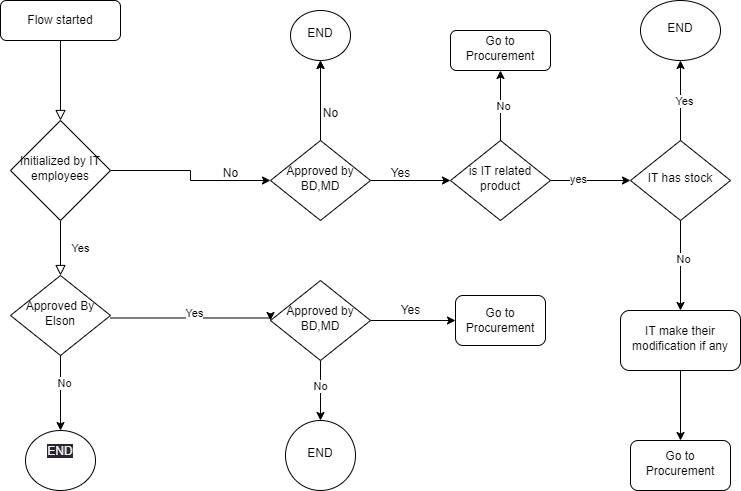

The diagram above was exported from draw.io. Its source (the exported page's mxGraphModel, read from the mxfile embedded in the PNG):
<mxGraphModel dx="1050" dy="549" grid="1" gridSize="10" guides="1" tooltips="1" connect="1" arrows="1" fold="1" page="1" pageScale="1" pageWidth="827" pageHeight="1169" background="none" math="0" shadow="0">
  <root>
    <mxCell id="WIyWlLk6GJQsqaUBKTNV-0" />
    <mxCell id="WIyWlLk6GJQsqaUBKTNV-1" parent="WIyWlLk6GJQsqaUBKTNV-0" />
    <mxCell id="WIyWlLk6GJQsqaUBKTNV-2" value="" style="rounded=0;html=1;jettySize=auto;orthogonalLoop=1;fontSize=11;endArrow=block;endFill=0;endSize=8;strokeWidth=1;shadow=0;labelBackgroundColor=none;edgeStyle=orthogonalEdgeStyle;" parent="WIyWlLk6GJQsqaUBKTNV-1" source="WIyWlLk6GJQsqaUBKTNV-3" target="WIyWlLk6GJQsqaUBKTNV-6" edge="1">
      <mxGeometry relative="1" as="geometry" />
    </mxCell>
    <mxCell id="WIyWlLk6GJQsqaUBKTNV-3" value="Flow started" style="rounded=1;whiteSpace=wrap;html=1;fontSize=12;glass=0;strokeWidth=1;shadow=0;" parent="WIyWlLk6GJQsqaUBKTNV-1" vertex="1">
      <mxGeometry x="80" y="30" width="120" height="40" as="geometry" />
    </mxCell>
    <mxCell id="WIyWlLk6GJQsqaUBKTNV-4" value="Yes" style="rounded=0;html=1;jettySize=auto;orthogonalLoop=1;fontSize=11;endArrow=block;endFill=0;endSize=8;strokeWidth=1;shadow=0;labelBackgroundColor=none;edgeStyle=orthogonalEdgeStyle;" parent="WIyWlLk6GJQsqaUBKTNV-1" source="WIyWlLk6GJQsqaUBKTNV-6" target="WIyWlLk6GJQsqaUBKTNV-10" edge="1">
      <mxGeometry y="20" relative="1" as="geometry">
        <mxPoint as="offset" />
      </mxGeometry>
    </mxCell>
    <mxCell id="yT9yAlRokxvvMz8XEf7D-20" value="" style="edgeStyle=orthogonalEdgeStyle;rounded=0;orthogonalLoop=1;jettySize=auto;html=1;" edge="1" parent="WIyWlLk6GJQsqaUBKTNV-1" source="WIyWlLk6GJQsqaUBKTNV-6" target="yT9yAlRokxvvMz8XEf7D-19">
      <mxGeometry relative="1" as="geometry" />
    </mxCell>
    <mxCell id="WIyWlLk6GJQsqaUBKTNV-6" value="Initialized by IT employees" style="rhombus;whiteSpace=wrap;html=1;shadow=0;fontFamily=Helvetica;fontSize=12;align=center;strokeWidth=1;spacing=6;spacingTop=-4;" parent="WIyWlLk6GJQsqaUBKTNV-1" vertex="1">
      <mxGeometry x="90" y="150" width="100" height="100" as="geometry" />
    </mxCell>
    <mxCell id="yT9yAlRokxvvMz8XEf7D-7" value="" style="edgeStyle=orthogonalEdgeStyle;rounded=0;orthogonalLoop=1;jettySize=auto;html=1;entryX=0;entryY=0.5;entryDx=0;entryDy=0;" edge="1" parent="WIyWlLk6GJQsqaUBKTNV-1" target="yT9yAlRokxvvMz8XEf7D-6">
      <mxGeometry relative="1" as="geometry">
        <mxPoint x="190" y="347.5" as="sourcePoint" />
        <mxPoint x="282.5" y="342.5" as="targetPoint" />
        <Array as="points">
          <mxPoint x="350" y="348" />
        </Array>
      </mxGeometry>
    </mxCell>
    <mxCell id="yT9yAlRokxvvMz8XEf7D-8" value="Yes" style="edgeLabel;html=1;align=center;verticalAlign=middle;resizable=0;points=[];" vertex="1" connectable="0" parent="yT9yAlRokxvvMz8XEf7D-7">
      <mxGeometry x="0.02" y="5" relative="1" as="geometry">
        <mxPoint as="offset" />
      </mxGeometry>
    </mxCell>
    <mxCell id="yT9yAlRokxvvMz8XEf7D-16" value="" style="edgeStyle=orthogonalEdgeStyle;rounded=0;orthogonalLoop=1;jettySize=auto;html=1;" edge="1" parent="WIyWlLk6GJQsqaUBKTNV-1" source="WIyWlLk6GJQsqaUBKTNV-10" target="yT9yAlRokxvvMz8XEf7D-15">
      <mxGeometry relative="1" as="geometry" />
    </mxCell>
    <mxCell id="yT9yAlRokxvvMz8XEf7D-17" value="No" style="edgeLabel;html=1;align=center;verticalAlign=middle;resizable=0;points=[];" vertex="1" connectable="0" parent="yT9yAlRokxvvMz8XEf7D-16">
      <mxGeometry x="-0.2706" y="3" relative="1" as="geometry">
        <mxPoint as="offset" />
      </mxGeometry>
    </mxCell>
    <mxCell id="WIyWlLk6GJQsqaUBKTNV-10" value="Approved By Elson" style="rhombus;whiteSpace=wrap;html=1;shadow=0;fontFamily=Helvetica;fontSize=12;align=center;strokeWidth=1;spacing=6;spacingTop=-4;" parent="WIyWlLk6GJQsqaUBKTNV-1" vertex="1">
      <mxGeometry x="90" y="305" width="100" height="80" as="geometry" />
    </mxCell>
    <mxCell id="yT9yAlRokxvvMz8XEf7D-4" value="Go to Procurement" style="whiteSpace=wrap;html=1;rounded=1;glass=0;strokeWidth=1;shadow=0;" vertex="1" parent="WIyWlLk6GJQsqaUBKTNV-1">
      <mxGeometry x="535" y="325" width="90" height="50" as="geometry" />
    </mxCell>
    <mxCell id="yT9yAlRokxvvMz8XEf7D-9" value="" style="edgeStyle=orthogonalEdgeStyle;rounded=0;orthogonalLoop=1;jettySize=auto;html=1;" edge="1" parent="WIyWlLk6GJQsqaUBKTNV-1" source="yT9yAlRokxvvMz8XEf7D-6" target="yT9yAlRokxvvMz8XEf7D-4">
      <mxGeometry relative="1" as="geometry" />
    </mxCell>
    <mxCell id="yT9yAlRokxvvMz8XEf7D-14" value="" style="edgeStyle=orthogonalEdgeStyle;rounded=0;orthogonalLoop=1;jettySize=auto;html=1;" edge="1" parent="WIyWlLk6GJQsqaUBKTNV-1" source="yT9yAlRokxvvMz8XEf7D-6" target="yT9yAlRokxvvMz8XEf7D-13">
      <mxGeometry relative="1" as="geometry" />
    </mxCell>
    <mxCell id="yT9yAlRokxvvMz8XEf7D-18" value="No" style="edgeLabel;html=1;align=center;verticalAlign=middle;resizable=0;points=[];" vertex="1" connectable="0" parent="yT9yAlRokxvvMz8XEf7D-14">
      <mxGeometry x="-0.175" y="-1" relative="1" as="geometry">
        <mxPoint as="offset" />
      </mxGeometry>
    </mxCell>
    <mxCell id="yT9yAlRokxvvMz8XEf7D-6" value="Approved by BD,MD" style="rhombus;whiteSpace=wrap;html=1;shadow=0;fontFamily=Helvetica;fontSize=12;align=center;strokeWidth=1;spacing=6;spacingTop=-4;" vertex="1" parent="WIyWlLk6GJQsqaUBKTNV-1">
      <mxGeometry x="350" y="310" width="100" height="80" as="geometry" />
    </mxCell>
    <mxCell id="yT9yAlRokxvvMz8XEf7D-10" value="Yes" style="text;html=1;align=center;verticalAlign=middle;resizable=0;points=[];autosize=1;strokeColor=none;fillColor=none;" vertex="1" parent="WIyWlLk6GJQsqaUBKTNV-1">
      <mxGeometry x="470" y="325" width="40" height="30" as="geometry" />
    </mxCell>
    <mxCell id="yT9yAlRokxvvMz8XEf7D-13" value="END" style="ellipse;whiteSpace=wrap;html=1;shadow=0;strokeWidth=1;spacing=6;spacingTop=-4;" vertex="1" parent="WIyWlLk6GJQsqaUBKTNV-1">
      <mxGeometry x="365" y="450" width="70" height="70" as="geometry" />
    </mxCell>
    <mxCell id="yT9yAlRokxvvMz8XEf7D-15" value="&#10;&lt;span style=&quot;color: rgb(240, 240, 240); font-family: Helvetica; font-size: 12px; font-style: normal; font-variant-ligatures: normal; font-variant-caps: normal; font-weight: 400; letter-spacing: normal; orphans: 2; text-align: center; text-indent: 0px; text-transform: none; widows: 2; word-spacing: 0px; -webkit-text-stroke-width: 0px; background-color: rgb(42, 37, 47); text-decoration-thickness: initial; text-decoration-style: initial; text-decoration-color: initial; float: none; display: inline !important;&quot;&gt;END&lt;/span&gt;&#10;&#10;" style="ellipse;whiteSpace=wrap;html=1;shadow=0;strokeWidth=1;spacing=6;spacingTop=-4;" vertex="1" parent="WIyWlLk6GJQsqaUBKTNV-1">
      <mxGeometry x="105" y="460" width="70" height="60" as="geometry" />
    </mxCell>
    <mxCell id="yT9yAlRokxvvMz8XEf7D-23" value="" style="edgeStyle=orthogonalEdgeStyle;rounded=0;orthogonalLoop=1;jettySize=auto;html=1;" edge="1" parent="WIyWlLk6GJQsqaUBKTNV-1" source="yT9yAlRokxvvMz8XEf7D-19" target="yT9yAlRokxvvMz8XEf7D-22">
      <mxGeometry relative="1" as="geometry" />
    </mxCell>
    <mxCell id="yT9yAlRokxvvMz8XEf7D-24" value="" style="edgeStyle=orthogonalEdgeStyle;rounded=0;orthogonalLoop=1;jettySize=auto;html=1;" edge="1" parent="WIyWlLk6GJQsqaUBKTNV-1" source="yT9yAlRokxvvMz8XEf7D-19" target="yT9yAlRokxvvMz8XEf7D-22">
      <mxGeometry relative="1" as="geometry" />
    </mxCell>
    <mxCell id="yT9yAlRokxvvMz8XEf7D-27" value="" style="edgeStyle=orthogonalEdgeStyle;rounded=0;orthogonalLoop=1;jettySize=auto;html=1;" edge="1" parent="WIyWlLk6GJQsqaUBKTNV-1" source="yT9yAlRokxvvMz8XEf7D-19" target="yT9yAlRokxvvMz8XEf7D-26">
      <mxGeometry relative="1" as="geometry" />
    </mxCell>
    <mxCell id="yT9yAlRokxvvMz8XEf7D-19" value="Approved by BD,MD" style="rhombus;whiteSpace=wrap;html=1;shadow=0;fontFamily=Helvetica;fontSize=12;align=center;strokeWidth=1;spacing=6;spacingTop=-4;" vertex="1" parent="WIyWlLk6GJQsqaUBKTNV-1">
      <mxGeometry x="350" y="170" width="100" height="80" as="geometry" />
    </mxCell>
    <mxCell id="yT9yAlRokxvvMz8XEf7D-21" value="No" style="text;html=1;align=center;verticalAlign=middle;resizable=0;points=[];autosize=1;strokeColor=none;fillColor=none;" vertex="1" parent="WIyWlLk6GJQsqaUBKTNV-1">
      <mxGeometry x="290" y="188" width="40" height="30" as="geometry" />
    </mxCell>
    <mxCell id="yT9yAlRokxvvMz8XEf7D-22" value="END" style="ellipse;whiteSpace=wrap;html=1;shadow=0;strokeWidth=1;spacing=6;spacingTop=-4;" vertex="1" parent="WIyWlLk6GJQsqaUBKTNV-1">
      <mxGeometry x="370" y="40" width="60" height="50" as="geometry" />
    </mxCell>
    <mxCell id="yT9yAlRokxvvMz8XEf7D-25" value="No" style="text;html=1;align=center;verticalAlign=middle;resizable=0;points=[];autosize=1;strokeColor=none;fillColor=none;" vertex="1" parent="WIyWlLk6GJQsqaUBKTNV-1">
      <mxGeometry x="390" y="128" width="40" height="30" as="geometry" />
    </mxCell>
    <mxCell id="yT9yAlRokxvvMz8XEf7D-30" value="" style="edgeStyle=orthogonalEdgeStyle;rounded=0;orthogonalLoop=1;jettySize=auto;html=1;" edge="1" parent="WIyWlLk6GJQsqaUBKTNV-1" source="yT9yAlRokxvvMz8XEf7D-26" target="yT9yAlRokxvvMz8XEf7D-29">
      <mxGeometry relative="1" as="geometry" />
    </mxCell>
    <mxCell id="yT9yAlRokxvvMz8XEf7D-31" value="No" style="edgeLabel;html=1;align=center;verticalAlign=middle;resizable=0;points=[];" vertex="1" connectable="0" parent="yT9yAlRokxvvMz8XEf7D-30">
      <mxGeometry y="-2" relative="1" as="geometry">
        <mxPoint as="offset" />
      </mxGeometry>
    </mxCell>
    <mxCell id="yT9yAlRokxvvMz8XEf7D-33" value="" style="edgeStyle=orthogonalEdgeStyle;rounded=0;orthogonalLoop=1;jettySize=auto;html=1;" edge="1" parent="WIyWlLk6GJQsqaUBKTNV-1" source="yT9yAlRokxvvMz8XEf7D-26" target="yT9yAlRokxvvMz8XEf7D-32">
      <mxGeometry relative="1" as="geometry" />
    </mxCell>
    <mxCell id="yT9yAlRokxvvMz8XEf7D-34" value="yes" style="edgeLabel;html=1;align=center;verticalAlign=middle;resizable=0;points=[];" vertex="1" connectable="0" parent="yT9yAlRokxvvMz8XEf7D-33">
      <mxGeometry x="-0.33" y="2" relative="1" as="geometry">
        <mxPoint as="offset" />
      </mxGeometry>
    </mxCell>
    <mxCell id="yT9yAlRokxvvMz8XEf7D-26" value="is IT related product" style="rhombus;whiteSpace=wrap;html=1;shadow=0;fontFamily=Helvetica;fontSize=12;align=center;strokeWidth=1;spacing=6;spacingTop=-4;" vertex="1" parent="WIyWlLk6GJQsqaUBKTNV-1">
      <mxGeometry x="530" y="170" width="100" height="80" as="geometry" />
    </mxCell>
    <mxCell id="yT9yAlRokxvvMz8XEf7D-28" value="Yes" style="text;html=1;align=center;verticalAlign=middle;resizable=0;points=[];autosize=1;strokeColor=none;fillColor=none;" vertex="1" parent="WIyWlLk6GJQsqaUBKTNV-1">
      <mxGeometry x="460" y="188" width="40" height="30" as="geometry" />
    </mxCell>
    <mxCell id="yT9yAlRokxvvMz8XEf7D-29" value="Go to Procurement" style="rounded=1;whiteSpace=wrap;html=1;shadow=0;strokeWidth=1;spacing=6;spacingTop=-4;" vertex="1" parent="WIyWlLk6GJQsqaUBKTNV-1">
      <mxGeometry x="530" y="60" width="100" height="40" as="geometry" />
    </mxCell>
    <mxCell id="yT9yAlRokxvvMz8XEf7D-36" value="" style="edgeStyle=orthogonalEdgeStyle;rounded=0;orthogonalLoop=1;jettySize=auto;html=1;" edge="1" parent="WIyWlLk6GJQsqaUBKTNV-1" source="yT9yAlRokxvvMz8XEf7D-32" target="yT9yAlRokxvvMz8XEf7D-35">
      <mxGeometry relative="1" as="geometry" />
    </mxCell>
    <mxCell id="yT9yAlRokxvvMz8XEf7D-37" value="Yes" style="edgeLabel;html=1;align=center;verticalAlign=middle;resizable=0;points=[];" vertex="1" connectable="0" parent="yT9yAlRokxvvMz8XEf7D-36">
      <mxGeometry y="-3" relative="1" as="geometry">
        <mxPoint as="offset" />
      </mxGeometry>
    </mxCell>
    <mxCell id="yT9yAlRokxvvMz8XEf7D-39" value="" style="edgeStyle=orthogonalEdgeStyle;rounded=0;orthogonalLoop=1;jettySize=auto;html=1;" edge="1" parent="WIyWlLk6GJQsqaUBKTNV-1" source="yT9yAlRokxvvMz8XEf7D-32" target="yT9yAlRokxvvMz8XEf7D-38">
      <mxGeometry relative="1" as="geometry" />
    </mxCell>
    <mxCell id="yT9yAlRokxvvMz8XEf7D-40" value="No" style="edgeLabel;html=1;align=center;verticalAlign=middle;resizable=0;points=[];" vertex="1" connectable="0" parent="yT9yAlRokxvvMz8XEf7D-39">
      <mxGeometry x="-0.1556" y="2" relative="1" as="geometry">
        <mxPoint as="offset" />
      </mxGeometry>
    </mxCell>
    <mxCell id="yT9yAlRokxvvMz8XEf7D-32" value="IT has stock" style="rhombus;whiteSpace=wrap;html=1;shadow=0;fontFamily=Helvetica;fontSize=12;align=center;strokeWidth=1;spacing=6;spacingTop=-4;" vertex="1" parent="WIyWlLk6GJQsqaUBKTNV-1">
      <mxGeometry x="710" y="170" width="100" height="80" as="geometry" />
    </mxCell>
    <mxCell id="yT9yAlRokxvvMz8XEf7D-35" value="END" style="ellipse;whiteSpace=wrap;html=1;shadow=0;strokeWidth=1;spacing=6;spacingTop=-4;" vertex="1" parent="WIyWlLk6GJQsqaUBKTNV-1">
      <mxGeometry x="720" y="30" width="80" height="60" as="geometry" />
    </mxCell>
    <mxCell id="yT9yAlRokxvvMz8XEf7D-42" value="" style="edgeStyle=orthogonalEdgeStyle;rounded=0;orthogonalLoop=1;jettySize=auto;html=1;" edge="1" parent="WIyWlLk6GJQsqaUBKTNV-1" source="yT9yAlRokxvvMz8XEf7D-38" target="yT9yAlRokxvvMz8XEf7D-41">
      <mxGeometry relative="1" as="geometry" />
    </mxCell>
    <mxCell id="yT9yAlRokxvvMz8XEf7D-38" value="IT make their modification if any" style="rounded=1;whiteSpace=wrap;html=1;shadow=0;strokeWidth=1;spacing=6;spacingTop=-4;" vertex="1" parent="WIyWlLk6GJQsqaUBKTNV-1">
      <mxGeometry x="700" y="340" width="120" height="60" as="geometry" />
    </mxCell>
    <mxCell id="yT9yAlRokxvvMz8XEf7D-41" value="Go to Procurement" style="rounded=1;whiteSpace=wrap;html=1;shadow=0;strokeWidth=1;spacing=6;spacingTop=-4;" vertex="1" parent="WIyWlLk6GJQsqaUBKTNV-1">
      <mxGeometry x="710" y="470" width="100" height="50" as="geometry" />
    </mxCell>
  </root>
</mxGraphModel>